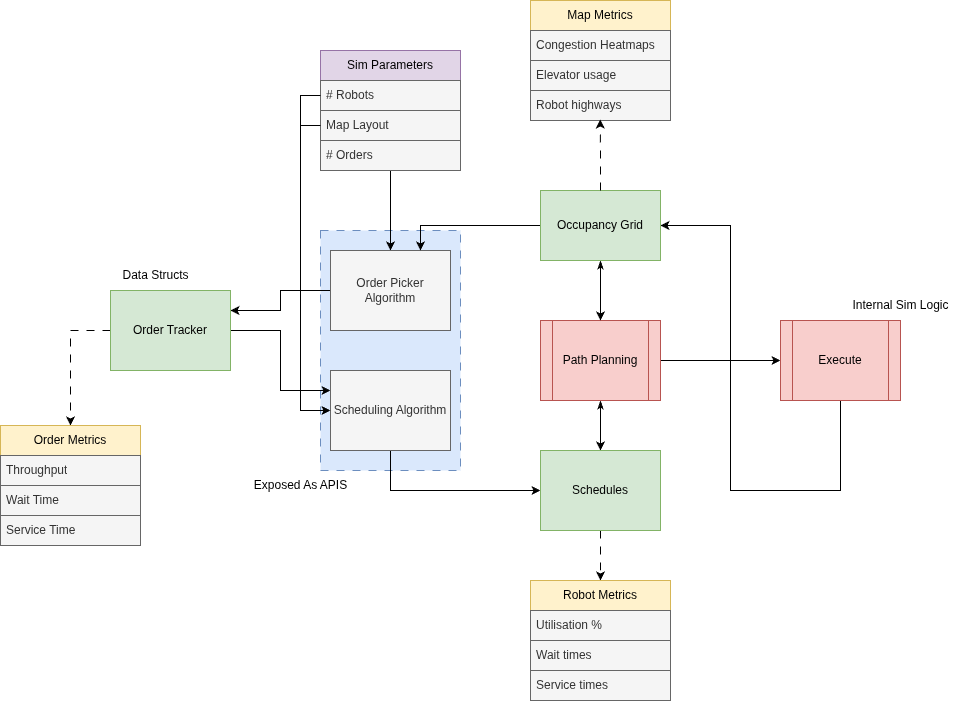

The diagram above was exported from draw.io. Its source (the exported page's mxGraphModel, read from the mxfile embedded in the PNG):
<mxGraphModel dx="1598" dy="1494" grid="1" gridSize="10" guides="1" tooltips="1" connect="1" arrows="1" fold="1" page="0" pageScale="1" pageWidth="850" pageHeight="1100" math="0" shadow="0">
  <root>
    <mxCell id="0" />
    <mxCell id="1" parent="0" />
    <mxCell id="6AH3--IV_kX01FmJN1J_-49" value="" style="rounded=0;whiteSpace=wrap;html=1;dashed=1;dashPattern=8 8;fillColor=#dae8fc;strokeColor=#6c8ebf;" parent="1" vertex="1">
      <mxGeometry x="160" y="460" width="140" height="240" as="geometry" />
    </mxCell>
    <mxCell id="6AH3--IV_kX01FmJN1J_-29" style="edgeStyle=orthogonalEdgeStyle;rounded=0;orthogonalLoop=1;jettySize=auto;html=1;exitX=0.5;exitY=1;exitDx=0;exitDy=0;entryX=0.5;entryY=0;entryDx=0;entryDy=0;" parent="1" source="6AH3--IV_kX01FmJN1J_-7" target="6AH3--IV_kX01FmJN1J_-14" edge="1">
      <mxGeometry relative="1" as="geometry" />
    </mxCell>
    <mxCell id="6AH3--IV_kX01FmJN1J_-7" value="Sim Parameters" style="swimlane;fontStyle=0;childLayout=stackLayout;horizontal=1;startSize=30;horizontalStack=0;resizeParent=1;resizeParentMax=0;resizeLast=0;collapsible=1;marginBottom=0;whiteSpace=wrap;html=1;fillColor=#e1d5e7;strokeColor=#9673a6;" parent="1" vertex="1">
      <mxGeometry x="160" y="280" width="140" height="120" as="geometry">
        <mxRectangle x="160" y="280" width="130" height="30" as="alternateBounds" />
      </mxGeometry>
    </mxCell>
    <mxCell id="6AH3--IV_kX01FmJN1J_-8" value="# Robots" style="text;align=left;verticalAlign=middle;spacingLeft=4;spacingRight=4;overflow=hidden;points=[[0,0.5],[1,0.5]];portConstraint=eastwest;rotatable=0;whiteSpace=wrap;html=1;fillColor=#f5f5f5;strokeColor=#666666;fontColor=#333333;" parent="6AH3--IV_kX01FmJN1J_-7" vertex="1">
      <mxGeometry y="30" width="140" height="30" as="geometry" />
    </mxCell>
    <mxCell id="6AH3--IV_kX01FmJN1J_-9" value="Map Layout" style="text;strokeColor=#666666;fillColor=#f5f5f5;align=left;verticalAlign=middle;spacingLeft=4;spacingRight=4;overflow=hidden;points=[[0,0.5],[1,0.5]];portConstraint=eastwest;rotatable=0;whiteSpace=wrap;html=1;fontColor=#333333;" parent="6AH3--IV_kX01FmJN1J_-7" vertex="1">
      <mxGeometry y="60" width="140" height="30" as="geometry" />
    </mxCell>
    <mxCell id="6AH3--IV_kX01FmJN1J_-10" value="# Orders" style="text;strokeColor=#666666;fillColor=#f5f5f5;align=left;verticalAlign=middle;spacingLeft=4;spacingRight=4;overflow=hidden;points=[[0,0.5],[1,0.5]];portConstraint=eastwest;rotatable=0;whiteSpace=wrap;html=1;fontColor=#333333;" parent="6AH3--IV_kX01FmJN1J_-7" vertex="1">
      <mxGeometry y="90" width="140" height="30" as="geometry" />
    </mxCell>
    <mxCell id="6AH3--IV_kX01FmJN1J_-46" style="edgeStyle=orthogonalEdgeStyle;rounded=0;orthogonalLoop=1;jettySize=auto;html=1;entryX=1;entryY=0.25;entryDx=0;entryDy=0;" parent="1" source="6AH3--IV_kX01FmJN1J_-14" target="6AH3--IV_kX01FmJN1J_-16" edge="1">
      <mxGeometry relative="1" as="geometry" />
    </mxCell>
    <mxCell id="6AH3--IV_kX01FmJN1J_-14" value="Order Picker Algorithm" style="rounded=0;whiteSpace=wrap;html=1;fillColor=#f5f5f5;strokeColor=#666666;fontColor=#333333;" parent="1" vertex="1">
      <mxGeometry x="170" y="480" width="120" height="80" as="geometry" />
    </mxCell>
    <mxCell id="6AH3--IV_kX01FmJN1J_-47" style="edgeStyle=orthogonalEdgeStyle;rounded=0;orthogonalLoop=1;jettySize=auto;html=1;exitX=1;exitY=0.5;exitDx=0;exitDy=0;entryX=0;entryY=0.25;entryDx=0;entryDy=0;" parent="1" source="6AH3--IV_kX01FmJN1J_-16" target="6AH3--IV_kX01FmJN1J_-19" edge="1">
      <mxGeometry relative="1" as="geometry" />
    </mxCell>
    <mxCell id="6AH3--IV_kX01FmJN1J_-60" style="edgeStyle=orthogonalEdgeStyle;rounded=0;orthogonalLoop=1;jettySize=auto;html=1;exitX=0;exitY=0.5;exitDx=0;exitDy=0;entryX=0.5;entryY=0;entryDx=0;entryDy=0;dashed=1;dashPattern=8 8;" parent="1" source="6AH3--IV_kX01FmJN1J_-16" target="6AH3--IV_kX01FmJN1J_-56" edge="1">
      <mxGeometry relative="1" as="geometry" />
    </mxCell>
    <mxCell id="6AH3--IV_kX01FmJN1J_-16" value="Order Tracker" style="rounded=0;whiteSpace=wrap;html=1;fillColor=#d5e8d4;strokeColor=#82b366;" parent="1" vertex="1">
      <mxGeometry x="-50" y="520" width="120" height="80" as="geometry" />
    </mxCell>
    <mxCell id="6AH3--IV_kX01FmJN1J_-33" style="edgeStyle=orthogonalEdgeStyle;rounded=0;orthogonalLoop=1;jettySize=auto;html=1;exitX=0.5;exitY=1;exitDx=0;exitDy=0;entryX=0;entryY=0.5;entryDx=0;entryDy=0;" parent="1" source="6AH3--IV_kX01FmJN1J_-19" target="6AH3--IV_kX01FmJN1J_-25" edge="1">
      <mxGeometry relative="1" as="geometry" />
    </mxCell>
    <mxCell id="6AH3--IV_kX01FmJN1J_-19" value="Scheduling Algorithm" style="rounded=0;whiteSpace=wrap;html=1;fillColor=#f5f5f5;fontColor=#333333;strokeColor=#666666;" parent="1" vertex="1">
      <mxGeometry x="170" y="600" width="120" height="80" as="geometry" />
    </mxCell>
    <mxCell id="6AH3--IV_kX01FmJN1J_-43" style="edgeStyle=orthogonalEdgeStyle;rounded=0;orthogonalLoop=1;jettySize=auto;html=1;entryX=0;entryY=0.5;entryDx=0;entryDy=0;" parent="1" source="6AH3--IV_kX01FmJN1J_-21" target="6AH3--IV_kX01FmJN1J_-22" edge="1">
      <mxGeometry relative="1" as="geometry" />
    </mxCell>
    <mxCell id="6AH3--IV_kX01FmJN1J_-45" style="edgeStyle=orthogonalEdgeStyle;rounded=0;orthogonalLoop=1;jettySize=auto;html=1;entryX=0.5;entryY=0;entryDx=0;entryDy=0;startArrow=classicThin;startFill=1;" parent="1" source="6AH3--IV_kX01FmJN1J_-21" target="6AH3--IV_kX01FmJN1J_-25" edge="1">
      <mxGeometry relative="1" as="geometry" />
    </mxCell>
    <mxCell id="6AH3--IV_kX01FmJN1J_-21" value="Path Planning" style="shape=process;whiteSpace=wrap;html=1;backgroundOutline=1;fillColor=#f8cecc;strokeColor=#b85450;" parent="1" vertex="1">
      <mxGeometry x="380" y="550" width="120" height="80" as="geometry" />
    </mxCell>
    <mxCell id="6AH3--IV_kX01FmJN1J_-41" style="edgeStyle=orthogonalEdgeStyle;rounded=0;orthogonalLoop=1;jettySize=auto;html=1;exitX=0.5;exitY=1;exitDx=0;exitDy=0;entryX=1;entryY=0.5;entryDx=0;entryDy=0;" parent="1" source="6AH3--IV_kX01FmJN1J_-22" target="6AH3--IV_kX01FmJN1J_-24" edge="1">
      <mxGeometry relative="1" as="geometry">
        <Array as="points">
          <mxPoint x="680" y="720" />
          <mxPoint x="570" y="720" />
          <mxPoint x="570" y="455" />
        </Array>
      </mxGeometry>
    </mxCell>
    <mxCell id="6AH3--IV_kX01FmJN1J_-22" value="Execute" style="shape=process;whiteSpace=wrap;html=1;backgroundOutline=1;fillColor=#f8cecc;strokeColor=#b85450;" parent="1" vertex="1">
      <mxGeometry x="620" y="550" width="120" height="80" as="geometry" />
    </mxCell>
    <mxCell id="6AH3--IV_kX01FmJN1J_-34" style="edgeStyle=orthogonalEdgeStyle;rounded=0;orthogonalLoop=1;jettySize=auto;html=1;entryX=0.75;entryY=0;entryDx=0;entryDy=0;" parent="1" source="6AH3--IV_kX01FmJN1J_-24" target="6AH3--IV_kX01FmJN1J_-14" edge="1">
      <mxGeometry relative="1" as="geometry" />
    </mxCell>
    <mxCell id="6AH3--IV_kX01FmJN1J_-44" style="edgeStyle=orthogonalEdgeStyle;rounded=0;orthogonalLoop=1;jettySize=auto;html=1;entryX=0.5;entryY=0;entryDx=0;entryDy=0;startArrow=classicThin;startFill=1;" parent="1" source="6AH3--IV_kX01FmJN1J_-24" target="6AH3--IV_kX01FmJN1J_-21" edge="1">
      <mxGeometry relative="1" as="geometry" />
    </mxCell>
    <mxCell id="6AH3--IV_kX01FmJN1J_-24" value="Occupancy Grid" style="rounded=0;whiteSpace=wrap;html=1;fillColor=#d5e8d4;strokeColor=#82b366;" parent="1" vertex="1">
      <mxGeometry x="380" y="420" width="120" height="70" as="geometry" />
    </mxCell>
    <mxCell id="6AH3--IV_kX01FmJN1J_-65" style="edgeStyle=orthogonalEdgeStyle;rounded=0;orthogonalLoop=1;jettySize=auto;html=1;exitX=0.5;exitY=1;exitDx=0;exitDy=0;entryX=0.5;entryY=0;entryDx=0;entryDy=0;dashed=1;dashPattern=8 8;" parent="1" source="6AH3--IV_kX01FmJN1J_-25" target="6AH3--IV_kX01FmJN1J_-61" edge="1">
      <mxGeometry relative="1" as="geometry" />
    </mxCell>
    <mxCell id="6AH3--IV_kX01FmJN1J_-25" value="Schedules" style="rounded=0;whiteSpace=wrap;html=1;fillColor=#d5e8d4;strokeColor=#82b366;" parent="1" vertex="1">
      <mxGeometry x="380" y="680" width="120" height="80" as="geometry" />
    </mxCell>
    <mxCell id="6AH3--IV_kX01FmJN1J_-26" style="edgeStyle=orthogonalEdgeStyle;rounded=0;orthogonalLoop=1;jettySize=auto;html=1;exitX=0;exitY=0.5;exitDx=0;exitDy=0;entryX=0;entryY=0.5;entryDx=0;entryDy=0;" parent="1" source="6AH3--IV_kX01FmJN1J_-8" target="6AH3--IV_kX01FmJN1J_-19" edge="1">
      <mxGeometry relative="1" as="geometry" />
    </mxCell>
    <mxCell id="6AH3--IV_kX01FmJN1J_-27" style="edgeStyle=orthogonalEdgeStyle;rounded=0;orthogonalLoop=1;jettySize=auto;html=1;exitX=0;exitY=0.5;exitDx=0;exitDy=0;entryX=0;entryY=0.5;entryDx=0;entryDy=0;" parent="1" source="6AH3--IV_kX01FmJN1J_-9" target="6AH3--IV_kX01FmJN1J_-19" edge="1">
      <mxGeometry relative="1" as="geometry" />
    </mxCell>
    <mxCell id="6AH3--IV_kX01FmJN1J_-50" value="Exposed As APIS" style="text;html=1;align=center;verticalAlign=middle;resizable=0;points=[];autosize=1;strokeColor=none;fillColor=none;" parent="1" vertex="1">
      <mxGeometry x="80" y="700" width="120" height="30" as="geometry" />
    </mxCell>
    <mxCell id="6AH3--IV_kX01FmJN1J_-52" value="Data Structs" style="text;html=1;align=center;verticalAlign=middle;resizable=0;points=[];autosize=1;strokeColor=none;fillColor=none;" parent="1" vertex="1">
      <mxGeometry x="-50" y="490" width="90" height="30" as="geometry" />
    </mxCell>
    <mxCell id="6AH3--IV_kX01FmJN1J_-53" value="Internal Sim Logic" style="text;html=1;align=center;verticalAlign=middle;resizable=0;points=[];autosize=1;strokeColor=none;fillColor=none;" parent="1" vertex="1">
      <mxGeometry x="680" y="520" width="120" height="30" as="geometry" />
    </mxCell>
    <mxCell id="6AH3--IV_kX01FmJN1J_-56" value="Order Metrics" style="swimlane;fontStyle=0;childLayout=stackLayout;horizontal=1;startSize=30;horizontalStack=0;resizeParent=1;resizeParentMax=0;resizeLast=0;collapsible=1;marginBottom=0;whiteSpace=wrap;html=1;fillColor=#fff2cc;strokeColor=#d6b656;" parent="1" vertex="1">
      <mxGeometry x="-160" y="655" width="140" height="120" as="geometry" />
    </mxCell>
    <mxCell id="6AH3--IV_kX01FmJN1J_-57" value="Throughput" style="text;strokeColor=#666666;fillColor=#f5f5f5;align=left;verticalAlign=middle;spacingLeft=4;spacingRight=4;overflow=hidden;points=[[0,0.5],[1,0.5]];portConstraint=eastwest;rotatable=0;whiteSpace=wrap;html=1;fontColor=#333333;" parent="6AH3--IV_kX01FmJN1J_-56" vertex="1">
      <mxGeometry y="30" width="140" height="30" as="geometry" />
    </mxCell>
    <mxCell id="6AH3--IV_kX01FmJN1J_-58" value="Wait Time" style="text;strokeColor=#666666;fillColor=#f5f5f5;align=left;verticalAlign=middle;spacingLeft=4;spacingRight=4;overflow=hidden;points=[[0,0.5],[1,0.5]];portConstraint=eastwest;rotatable=0;whiteSpace=wrap;html=1;fontColor=#333333;" parent="6AH3--IV_kX01FmJN1J_-56" vertex="1">
      <mxGeometry y="60" width="140" height="30" as="geometry" />
    </mxCell>
    <mxCell id="6AH3--IV_kX01FmJN1J_-59" value="Service Time" style="text;strokeColor=#666666;fillColor=#f5f5f5;align=left;verticalAlign=middle;spacingLeft=4;spacingRight=4;overflow=hidden;points=[[0,0.5],[1,0.5]];portConstraint=eastwest;rotatable=0;whiteSpace=wrap;html=1;fontColor=#333333;" parent="6AH3--IV_kX01FmJN1J_-56" vertex="1">
      <mxGeometry y="90" width="140" height="30" as="geometry" />
    </mxCell>
    <mxCell id="6AH3--IV_kX01FmJN1J_-61" value="Robot Metrics" style="swimlane;fontStyle=0;childLayout=stackLayout;horizontal=1;startSize=30;horizontalStack=0;resizeParent=1;resizeParentMax=0;resizeLast=0;collapsible=1;marginBottom=0;whiteSpace=wrap;html=1;fillColor=#fff2cc;strokeColor=#d6b656;" parent="1" vertex="1">
      <mxGeometry x="370" y="810" width="140" height="120" as="geometry" />
    </mxCell>
    <mxCell id="6AH3--IV_kX01FmJN1J_-62" value="Utilisation %" style="text;strokeColor=#666666;fillColor=#f5f5f5;align=left;verticalAlign=middle;spacingLeft=4;spacingRight=4;overflow=hidden;points=[[0,0.5],[1,0.5]];portConstraint=eastwest;rotatable=0;whiteSpace=wrap;html=1;fontColor=#333333;" parent="6AH3--IV_kX01FmJN1J_-61" vertex="1">
      <mxGeometry y="30" width="140" height="30" as="geometry" />
    </mxCell>
    <mxCell id="6AH3--IV_kX01FmJN1J_-63" value="Wait times" style="text;strokeColor=#666666;fillColor=#f5f5f5;align=left;verticalAlign=middle;spacingLeft=4;spacingRight=4;overflow=hidden;points=[[0,0.5],[1,0.5]];portConstraint=eastwest;rotatable=0;whiteSpace=wrap;html=1;fontColor=#333333;" parent="6AH3--IV_kX01FmJN1J_-61" vertex="1">
      <mxGeometry y="60" width="140" height="30" as="geometry" />
    </mxCell>
    <mxCell id="6AH3--IV_kX01FmJN1J_-64" value="Service times" style="text;strokeColor=#666666;fillColor=#f5f5f5;align=left;verticalAlign=middle;spacingLeft=4;spacingRight=4;overflow=hidden;points=[[0,0.5],[1,0.5]];portConstraint=eastwest;rotatable=0;whiteSpace=wrap;html=1;fontColor=#333333;" parent="6AH3--IV_kX01FmJN1J_-61" vertex="1">
      <mxGeometry y="90" width="140" height="30" as="geometry" />
    </mxCell>
    <mxCell id="6AH3--IV_kX01FmJN1J_-66" value="Map Metrics" style="swimlane;fontStyle=0;childLayout=stackLayout;horizontal=1;startSize=30;horizontalStack=0;resizeParent=1;resizeParentMax=0;resizeLast=0;collapsible=1;marginBottom=0;whiteSpace=wrap;html=1;fillColor=#fff2cc;strokeColor=#d6b656;" parent="1" vertex="1">
      <mxGeometry x="370" y="230" width="140" height="120" as="geometry" />
    </mxCell>
    <mxCell id="6AH3--IV_kX01FmJN1J_-67" value="Congestion Heatmaps" style="text;strokeColor=#666666;fillColor=#f5f5f5;align=left;verticalAlign=middle;spacingLeft=4;spacingRight=4;overflow=hidden;points=[[0,0.5],[1,0.5]];portConstraint=eastwest;rotatable=0;whiteSpace=wrap;html=1;fontColor=#333333;" parent="6AH3--IV_kX01FmJN1J_-66" vertex="1">
      <mxGeometry y="30" width="140" height="30" as="geometry" />
    </mxCell>
    <mxCell id="6AH3--IV_kX01FmJN1J_-68" value="Elevator usage" style="text;strokeColor=#666666;fillColor=#f5f5f5;align=left;verticalAlign=middle;spacingLeft=4;spacingRight=4;overflow=hidden;points=[[0,0.5],[1,0.5]];portConstraint=eastwest;rotatable=0;whiteSpace=wrap;html=1;fontColor=#333333;" parent="6AH3--IV_kX01FmJN1J_-66" vertex="1">
      <mxGeometry y="60" width="140" height="30" as="geometry" />
    </mxCell>
    <mxCell id="6AH3--IV_kX01FmJN1J_-69" value="Robot highways" style="text;strokeColor=#666666;fillColor=#f5f5f5;align=left;verticalAlign=middle;spacingLeft=4;spacingRight=4;overflow=hidden;points=[[0,0.5],[1,0.5]];portConstraint=eastwest;rotatable=0;whiteSpace=wrap;html=1;fontColor=#333333;" parent="6AH3--IV_kX01FmJN1J_-66" vertex="1">
      <mxGeometry y="90" width="140" height="30" as="geometry" />
    </mxCell>
    <mxCell id="6AH3--IV_kX01FmJN1J_-70" style="edgeStyle=orthogonalEdgeStyle;rounded=0;orthogonalLoop=1;jettySize=auto;html=1;exitX=0.5;exitY=0;exitDx=0;exitDy=0;entryX=0.498;entryY=0.967;entryDx=0;entryDy=0;entryPerimeter=0;dashed=1;dashPattern=8 8;" parent="1" source="6AH3--IV_kX01FmJN1J_-24" target="6AH3--IV_kX01FmJN1J_-69" edge="1">
      <mxGeometry relative="1" as="geometry" />
    </mxCell>
  </root>
</mxGraphModel>